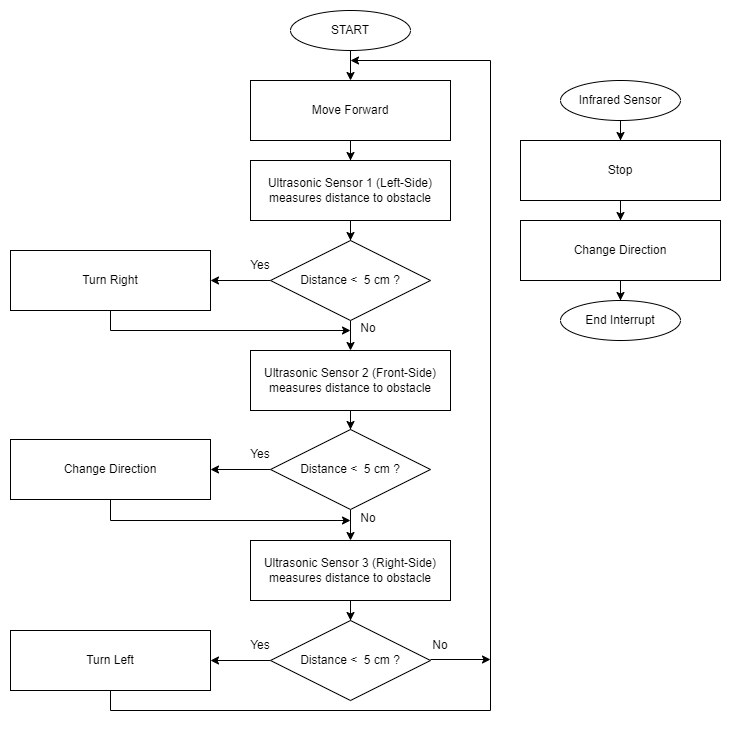

The diagram above was exported from draw.io. Its source (the exported page's mxGraphModel, read from the mxfile embedded in the PNG):
<mxGraphModel dx="983" dy="430" grid="1" gridSize="10" guides="1" tooltips="1" connect="1" arrows="1" fold="1" page="1" pageScale="1" pageWidth="827" pageHeight="1169" math="0" shadow="0">
  <root>
    <mxCell id="WIyWlLk6GJQsqaUBKTNV-0" />
    <mxCell id="WIyWlLk6GJQsqaUBKTNV-1" parent="WIyWlLk6GJQsqaUBKTNV-0" />
    <mxCell id="y21E6w0btTgAy0nsXk0k-40" value="" style="edgeStyle=orthogonalEdgeStyle;rounded=0;orthogonalLoop=1;jettySize=auto;html=1;" parent="WIyWlLk6GJQsqaUBKTNV-1" source="y21E6w0btTgAy0nsXk0k-41" target="y21E6w0btTgAy0nsXk0k-43" edge="1">
      <mxGeometry relative="1" as="geometry" />
    </mxCell>
    <mxCell id="y21E6w0btTgAy0nsXk0k-41" value="Stop" style="rounded=0;whiteSpace=wrap;html=1;" parent="WIyWlLk6GJQsqaUBKTNV-1" vertex="1">
      <mxGeometry x="520" y="140" width="200" height="60" as="geometry" />
    </mxCell>
    <mxCell id="y21E6w0btTgAy0nsXk0k-42" value="" style="edgeStyle=orthogonalEdgeStyle;rounded=0;orthogonalLoop=1;jettySize=auto;html=1;" parent="WIyWlLk6GJQsqaUBKTNV-1" source="y21E6w0btTgAy0nsXk0k-43" target="y21E6w0btTgAy0nsXk0k-46" edge="1">
      <mxGeometry relative="1" as="geometry" />
    </mxCell>
    <mxCell id="y21E6w0btTgAy0nsXk0k-43" value="Change Direction" style="rounded=0;whiteSpace=wrap;html=1;" parent="WIyWlLk6GJQsqaUBKTNV-1" vertex="1">
      <mxGeometry x="520" y="220" width="200" height="60" as="geometry" />
    </mxCell>
    <mxCell id="y21E6w0btTgAy0nsXk0k-44" value="" style="edgeStyle=orthogonalEdgeStyle;rounded=0;orthogonalLoop=1;jettySize=auto;html=1;" parent="WIyWlLk6GJQsqaUBKTNV-1" source="y21E6w0btTgAy0nsXk0k-45" target="y21E6w0btTgAy0nsXk0k-41" edge="1">
      <mxGeometry relative="1" as="geometry" />
    </mxCell>
    <mxCell id="y21E6w0btTgAy0nsXk0k-45" value="Infrared Sensor" style="ellipse;whiteSpace=wrap;html=1;" parent="WIyWlLk6GJQsqaUBKTNV-1" vertex="1">
      <mxGeometry x="560" y="80" width="120" height="40" as="geometry" />
    </mxCell>
    <mxCell id="y21E6w0btTgAy0nsXk0k-46" value="End Interrupt" style="ellipse;whiteSpace=wrap;html=1;" parent="WIyWlLk6GJQsqaUBKTNV-1" vertex="1">
      <mxGeometry x="560" y="300" width="120" height="40" as="geometry" />
    </mxCell>
    <mxCell id="y21E6w0btTgAy0nsXk0k-47" value="" style="edgeStyle=orthogonalEdgeStyle;rounded=0;orthogonalLoop=1;jettySize=auto;html=1;" parent="WIyWlLk6GJQsqaUBKTNV-1" source="y21E6w0btTgAy0nsXk0k-48" target="y21E6w0btTgAy0nsXk0k-50" edge="1">
      <mxGeometry relative="1" as="geometry" />
    </mxCell>
    <mxCell id="y21E6w0btTgAy0nsXk0k-48" value="Move Forward" style="rounded=0;whiteSpace=wrap;html=1;" parent="WIyWlLk6GJQsqaUBKTNV-1" vertex="1">
      <mxGeometry x="250" y="80" width="200" height="60" as="geometry" />
    </mxCell>
    <mxCell id="y21E6w0btTgAy0nsXk0k-49" value="" style="edgeStyle=orthogonalEdgeStyle;rounded=0;orthogonalLoop=1;jettySize=auto;html=1;" parent="WIyWlLk6GJQsqaUBKTNV-1" source="y21E6w0btTgAy0nsXk0k-50" target="y21E6w0btTgAy0nsXk0k-53" edge="1">
      <mxGeometry relative="1" as="geometry" />
    </mxCell>
    <mxCell id="y21E6w0btTgAy0nsXk0k-50" value="Ultrasonic Sensor 1 (Left-Side)&lt;br&gt;measures distance to obstacle" style="rounded=0;whiteSpace=wrap;html=1;" parent="WIyWlLk6GJQsqaUBKTNV-1" vertex="1">
      <mxGeometry x="250" y="160" width="200" height="60" as="geometry" />
    </mxCell>
    <mxCell id="y21E6w0btTgAy0nsXk0k-51" value="" style="edgeStyle=orthogonalEdgeStyle;rounded=0;orthogonalLoop=1;jettySize=auto;html=1;" parent="WIyWlLk6GJQsqaUBKTNV-1" source="y21E6w0btTgAy0nsXk0k-53" target="y21E6w0btTgAy0nsXk0k-57" edge="1">
      <mxGeometry relative="1" as="geometry" />
    </mxCell>
    <mxCell id="y21E6w0btTgAy0nsXk0k-52" value="" style="edgeStyle=orthogonalEdgeStyle;rounded=0;orthogonalLoop=1;jettySize=auto;html=1;" parent="WIyWlLk6GJQsqaUBKTNV-1" source="y21E6w0btTgAy0nsXk0k-53" target="y21E6w0btTgAy0nsXk0k-60" edge="1">
      <mxGeometry relative="1" as="geometry" />
    </mxCell>
    <mxCell id="y21E6w0btTgAy0nsXk0k-53" value="Distance &amp;lt;&amp;nbsp; 5 cm ?" style="rhombus;whiteSpace=wrap;html=1;" parent="WIyWlLk6GJQsqaUBKTNV-1" vertex="1">
      <mxGeometry x="270" y="240" width="160" height="80" as="geometry" />
    </mxCell>
    <mxCell id="y21E6w0btTgAy0nsXk0k-54" value="" style="edgeStyle=orthogonalEdgeStyle;rounded=0;orthogonalLoop=1;jettySize=auto;html=1;" parent="WIyWlLk6GJQsqaUBKTNV-1" source="y21E6w0btTgAy0nsXk0k-55" target="y21E6w0btTgAy0nsXk0k-48" edge="1">
      <mxGeometry relative="1" as="geometry" />
    </mxCell>
    <mxCell id="y21E6w0btTgAy0nsXk0k-55" value="START" style="ellipse;whiteSpace=wrap;html=1;" parent="WIyWlLk6GJQsqaUBKTNV-1" vertex="1">
      <mxGeometry x="290" y="10" width="120" height="40" as="geometry" />
    </mxCell>
    <mxCell id="y21E6w0btTgAy0nsXk0k-56" style="edgeStyle=orthogonalEdgeStyle;rounded=0;orthogonalLoop=1;jettySize=auto;html=1;" parent="WIyWlLk6GJQsqaUBKTNV-1" source="y21E6w0btTgAy0nsXk0k-57" edge="1">
      <mxGeometry relative="1" as="geometry">
        <mxPoint x="350" y="330" as="targetPoint" />
        <Array as="points">
          <mxPoint x="110" y="330" />
        </Array>
      </mxGeometry>
    </mxCell>
    <mxCell id="y21E6w0btTgAy0nsXk0k-57" value="Turn Right" style="rounded=0;whiteSpace=wrap;html=1;" parent="WIyWlLk6GJQsqaUBKTNV-1" vertex="1">
      <mxGeometry x="10" y="250" width="200" height="60" as="geometry" />
    </mxCell>
    <mxCell id="y21E6w0btTgAy0nsXk0k-58" value="Yes" style="text;html=1;strokeColor=none;fillColor=none;align=center;verticalAlign=middle;whiteSpace=wrap;rounded=0;" parent="WIyWlLk6GJQsqaUBKTNV-1" vertex="1">
      <mxGeometry x="230" y="250" width="60" height="30" as="geometry" />
    </mxCell>
    <mxCell id="y21E6w0btTgAy0nsXk0k-59" value="" style="edgeStyle=orthogonalEdgeStyle;rounded=0;orthogonalLoop=1;jettySize=auto;html=1;entryX=0.5;entryY=0;entryDx=0;entryDy=0;" parent="WIyWlLk6GJQsqaUBKTNV-1" source="y21E6w0btTgAy0nsXk0k-60" target="y21E6w0btTgAy0nsXk0k-64" edge="1">
      <mxGeometry relative="1" as="geometry">
        <mxPoint x="400" y="509" as="targetPoint" />
      </mxGeometry>
    </mxCell>
    <mxCell id="y21E6w0btTgAy0nsXk0k-60" value="Ultrasonic Sensor 2 (Front-Side)&lt;br&gt;measures distance to obstacle" style="rounded=0;whiteSpace=wrap;html=1;" parent="WIyWlLk6GJQsqaUBKTNV-1" vertex="1">
      <mxGeometry x="250" y="350" width="200" height="60" as="geometry" />
    </mxCell>
    <mxCell id="y21E6w0btTgAy0nsXk0k-61" value="No" style="text;html=1;strokeColor=none;fillColor=none;align=center;verticalAlign=middle;whiteSpace=wrap;rounded=0;" parent="WIyWlLk6GJQsqaUBKTNV-1" vertex="1">
      <mxGeometry x="338" y="313" width="60" height="30" as="geometry" />
    </mxCell>
    <mxCell id="y21E6w0btTgAy0nsXk0k-62" value="" style="edgeStyle=orthogonalEdgeStyle;rounded=0;orthogonalLoop=1;jettySize=auto;html=1;" parent="WIyWlLk6GJQsqaUBKTNV-1" source="y21E6w0btTgAy0nsXk0k-64" target="y21E6w0btTgAy0nsXk0k-66" edge="1">
      <mxGeometry relative="1" as="geometry" />
    </mxCell>
    <mxCell id="y21E6w0btTgAy0nsXk0k-63" value="" style="edgeStyle=orthogonalEdgeStyle;rounded=0;orthogonalLoop=1;jettySize=auto;html=1;" parent="WIyWlLk6GJQsqaUBKTNV-1" source="y21E6w0btTgAy0nsXk0k-64" target="y21E6w0btTgAy0nsXk0k-69" edge="1">
      <mxGeometry relative="1" as="geometry" />
    </mxCell>
    <mxCell id="y21E6w0btTgAy0nsXk0k-64" value="Distance &amp;lt;&amp;nbsp; 5 cm ?" style="rhombus;whiteSpace=wrap;html=1;" parent="WIyWlLk6GJQsqaUBKTNV-1" vertex="1">
      <mxGeometry x="270" y="429" width="160" height="80" as="geometry" />
    </mxCell>
    <mxCell id="y21E6w0btTgAy0nsXk0k-65" style="edgeStyle=orthogonalEdgeStyle;rounded=0;orthogonalLoop=1;jettySize=auto;html=1;" parent="WIyWlLk6GJQsqaUBKTNV-1" source="y21E6w0btTgAy0nsXk0k-66" edge="1">
      <mxGeometry relative="1" as="geometry">
        <Array as="points">
          <mxPoint x="110" y="520" />
        </Array>
        <mxPoint x="350" y="520" as="targetPoint" />
      </mxGeometry>
    </mxCell>
    <mxCell id="y21E6w0btTgAy0nsXk0k-66" value="Change Direction" style="rounded=0;whiteSpace=wrap;html=1;" parent="WIyWlLk6GJQsqaUBKTNV-1" vertex="1">
      <mxGeometry x="10" y="439" width="200" height="60" as="geometry" />
    </mxCell>
    <mxCell id="y21E6w0btTgAy0nsXk0k-67" value="Yes" style="text;html=1;strokeColor=none;fillColor=none;align=center;verticalAlign=middle;whiteSpace=wrap;rounded=0;" parent="WIyWlLk6GJQsqaUBKTNV-1" vertex="1">
      <mxGeometry x="230" y="439" width="60" height="30" as="geometry" />
    </mxCell>
    <mxCell id="y21E6w0btTgAy0nsXk0k-68" style="edgeStyle=orthogonalEdgeStyle;rounded=0;orthogonalLoop=1;jettySize=auto;html=1;entryX=0.5;entryY=0;entryDx=0;entryDy=0;" parent="WIyWlLk6GJQsqaUBKTNV-1" source="y21E6w0btTgAy0nsXk0k-69" target="y21E6w0btTgAy0nsXk0k-72" edge="1">
      <mxGeometry relative="1" as="geometry" />
    </mxCell>
    <mxCell id="y21E6w0btTgAy0nsXk0k-69" value="Ultrasonic Sensor 3 (Right-Side)&lt;br&gt;measures distance to obstacle" style="rounded=0;whiteSpace=wrap;html=1;" parent="WIyWlLk6GJQsqaUBKTNV-1" vertex="1">
      <mxGeometry x="250" y="540" width="200" height="60" as="geometry" />
    </mxCell>
    <mxCell id="y21E6w0btTgAy0nsXk0k-70" value="No" style="text;html=1;strokeColor=none;fillColor=none;align=center;verticalAlign=middle;whiteSpace=wrap;rounded=0;" parent="WIyWlLk6GJQsqaUBKTNV-1" vertex="1">
      <mxGeometry x="338" y="503" width="60" height="30" as="geometry" />
    </mxCell>
    <mxCell id="y21E6w0btTgAy0nsXk0k-71" value="" style="edgeStyle=orthogonalEdgeStyle;rounded=0;orthogonalLoop=1;jettySize=auto;html=1;" parent="WIyWlLk6GJQsqaUBKTNV-1" source="y21E6w0btTgAy0nsXk0k-72" target="y21E6w0btTgAy0nsXk0k-74" edge="1">
      <mxGeometry relative="1" as="geometry" />
    </mxCell>
    <mxCell id="y21E6w0btTgAy0nsXk0k-72" value="Distance &amp;lt;&amp;nbsp; 5 cm ?" style="rhombus;whiteSpace=wrap;html=1;" parent="WIyWlLk6GJQsqaUBKTNV-1" vertex="1">
      <mxGeometry x="270" y="620" width="160" height="80" as="geometry" />
    </mxCell>
    <mxCell id="y21E6w0btTgAy0nsXk0k-73" style="edgeStyle=orthogonalEdgeStyle;rounded=0;orthogonalLoop=1;jettySize=auto;html=1;" parent="WIyWlLk6GJQsqaUBKTNV-1" source="y21E6w0btTgAy0nsXk0k-74" edge="1">
      <mxGeometry relative="1" as="geometry">
        <mxPoint x="350" y="60" as="targetPoint" />
        <Array as="points">
          <mxPoint x="110" y="710" />
          <mxPoint x="490" y="710" />
          <mxPoint x="490" y="60" />
        </Array>
      </mxGeometry>
    </mxCell>
    <mxCell id="y21E6w0btTgAy0nsXk0k-74" value="Turn Left" style="rounded=0;whiteSpace=wrap;html=1;" parent="WIyWlLk6GJQsqaUBKTNV-1" vertex="1">
      <mxGeometry x="10" y="630" width="200" height="60" as="geometry" />
    </mxCell>
    <mxCell id="y21E6w0btTgAy0nsXk0k-75" value="Yes" style="text;html=1;strokeColor=none;fillColor=none;align=center;verticalAlign=middle;whiteSpace=wrap;rounded=0;" parent="WIyWlLk6GJQsqaUBKTNV-1" vertex="1">
      <mxGeometry x="230" y="630" width="60" height="30" as="geometry" />
    </mxCell>
    <mxCell id="y21E6w0btTgAy0nsXk0k-76" value="No" style="text;html=1;strokeColor=none;fillColor=none;align=center;verticalAlign=middle;whiteSpace=wrap;rounded=0;" parent="WIyWlLk6GJQsqaUBKTNV-1" vertex="1">
      <mxGeometry x="410" y="630" width="60" height="30" as="geometry" />
    </mxCell>
    <mxCell id="y21E6w0btTgAy0nsXk0k-77" value="" style="endArrow=classic;html=1;rounded=0;" parent="WIyWlLk6GJQsqaUBKTNV-1" edge="1">
      <mxGeometry width="50" height="50" relative="1" as="geometry">
        <mxPoint x="430" y="659" as="sourcePoint" />
        <mxPoint x="490" y="659" as="targetPoint" />
      </mxGeometry>
    </mxCell>
  </root>
</mxGraphModel>